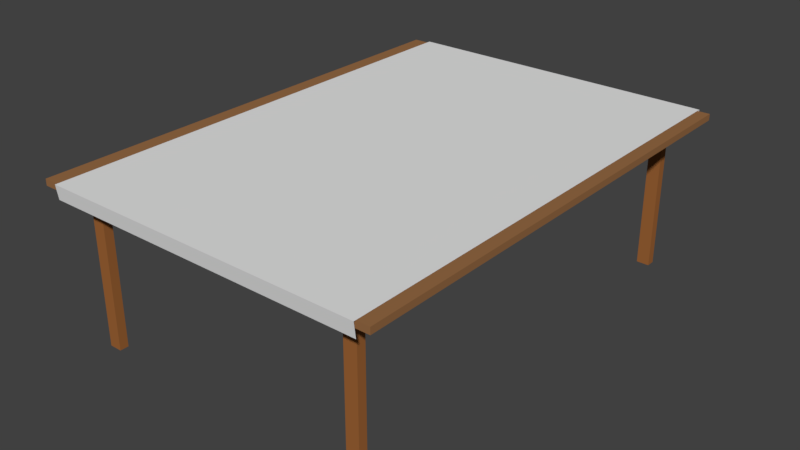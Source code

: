 # Source: Partytisch_Bierpong.blend  (saved by Blender 2.79.0; exported with 4.5.12 LTS)
import bpy
from mathutils import Matrix  # noqa: F401  (used for matrix-valued properties, if any)

bpy.ops.wm.read_factory_settings(use_empty=True)
scene = bpy.context.scene
scene.name = 'Scene'

# ---- collections
col_collection_1 = bpy.data.collections.new('Collection 1'); scene.collection.children.link(col_collection_1)

# ---- materials (node trees are filled in below, after node groups)
mat_becher = bpy.data.materials.new('Becher')
mat_becher.alpha_threshold = 0.0
mat_becher.use_transparent_shadow = False
mat_becher.diffuse_color = (0.8, 0.0007881, 0.0, 1.0)
mat_becher.roughness = 0.5
mat_becher_innen = bpy.data.materials.new('Becher_innen')
mat_becher_innen.alpha_threshold = 0.0
mat_becher_innen.use_transparent_shadow = False
mat_becher_innen.roughness = 0.5
mat_tisch = bpy.data.materials.new('Tisch')
mat_tisch.alpha_threshold = 0.0
mat_tisch.use_transparent_shadow = False
mat_tisch.diffuse_color = (0.3108, 0.1478, 0.05982, 1.0)
mat_tisch.roughness = 0.5
mat_tischbeine = bpy.data.materials.new('Tischbeine')
mat_tischbeine.alpha_threshold = 0.0
mat_tischbeine.use_transparent_shadow = False
mat_tischbeine.diffuse_color = (0.3424, 0.1283, 0.03739, 1.0)
mat_tischbeine.roughness = 0.5
mat_saufeeen = bpy.data.materials.new('SAUFEEEN')
mat_saufeeen.alpha_threshold = 0.0
mat_saufeeen.use_transparent_shadow = False
mat_saufeeen.diffuse_color = (0.8276, 0.3157, 0.009292, 1.0)
mat_saufeeen.roughness = 0.5

# ---- material node trees

# ---- world
world_world = bpy.data.worlds.new('World'); scene.world = world_world
world_world.color = (0.05088, 0.05088, 0.05088)
world_world.use_sun_shadow = False
world_world.sun_shadow_jitter_overblur = 0.0
world_world.cycles.sampling_method = 'MANUAL'

# ---- meshes
me_cube_001 = bpy.data.meshes.new('Cube.001')
me_cube_001.from_pydata([(-0.5062, -1.0, 0.4404), (-0.5062, -1.0, 0.4586), (-0.5062, 1.0, 0.4404), (-0.5062, 1.0, 0.4586), (0.5062, -1.0, 0.4404), (0.5062, -1.0, 0.4586), (0.5062, 1.0, 0.4404), (0.5062, 1.0, 0.4586), (0.3834, -0.9172, -2.98e-08), (0.42, -0.9172, -2.98e-08), (0.3834, -0.8807, -2.98e-08), (0.42, -0.8807, -2.98e-08), (0.3834, -0.9172, 0.4446), (0.42, -0.9172, 0.4446), (0.3834, -0.8807, 0.4446), (0.42, -0.8807, 0.4446), (-0.4202, -0.9172, -2.98e-08), (-0.3836, -0.9172, -2.98e-08), (-0.4202, -0.8807, -2.98e-08), (-0.3836, -0.8807, -2.98e-08), (-0.4202, -0.9172, 0.4446), (-0.3836, -0.9172, 0.4446), (-0.4202, -0.8807, 0.4446), (-0.3836, -0.8807, 0.4446), (0.3834, 0.8778, -2.98e-08), (0.42, 0.8778, -2.98e-08), (0.3834, 0.9144, -2.98e-08), (0.42, 0.9144, -2.98e-08), (0.3834, 0.8778, 0.4446), (0.42, 0.8778, 0.4446), (0.3834, 0.9144, 0.4446), (0.42, 0.9144, 0.4446), (-0.4202, 0.8778, -2.98e-08), (-0.3836, 0.8778, -2.98e-08), (-0.4202, 0.9144, -2.98e-08), (-0.3836, 0.9144, -2.98e-08), (-0.4202, 0.8778, 0.4446), (-0.3836, 0.8778, 0.4446), (-0.4202, 0.9144, 0.4446), (-0.3836, 0.9144, 0.4446), (-0.4603, -1.001, 0.4176), (0.4712, -1.001, 0.4176), (-0.4603, 1.012, 0.424), (0.4712, 1.012, 0.424), (-0.4603, -1.009, 0.4594), (0.4712, -1.009, 0.4594), (0.4712, 1.013, 0.4594), (-0.4603, 1.013, 0.4594)], [], [(0, 1, 3, 2), (2, 3, 7, 6), (6, 7, 5, 4), (4, 5, 1, 0), (2, 6, 4, 0), (7, 3, 1, 5), (8, 10, 11, 9), (12, 13, 15, 14), (8, 9, 13, 12), (9, 11, 15, 13), (10, 8, 12, 14), (11, 10, 14, 15), (16, 18, 19, 17), (20, 21, 23, 22), (16, 17, 21, 20), (17, 19, 23, 21), (18, 16, 20, 22), (19, 18, 22, 23), (24, 26, 27, 25), (28, 29, 31, 30), (24, 25, 29, 28), (25, 27, 31, 29), (26, 24, 28, 30), (27, 26, 30, 31), (32, 34, 35, 33), (36, 37, 39, 38), (32, 33, 37, 36), (33, 35, 39, 37), (34, 32, 36, 38), (35, 34, 38, 39), (47, 46, 43, 42), (40, 41, 45, 44), (44, 45, 46, 47)])
me_cube_001.polygons.foreach_set('material_index', [2, 2, 2, 2, 2, 2, 3, 3, 3, 3, 3, 3, 3, 3, 3, 3, 3, 3, 3, 3, 3, 3, 3, 3, 3, 3, 3, 3, 3, 3, 1, 1, 1])
me_cube_001.materials.append(mat_becher)
me_cube_001.materials.append(mat_becher_innen)
me_cube_001.materials.append(mat_tisch)
me_cube_001.materials.append(mat_tischbeine)
me_cube_001.materials.append(mat_saufeeen)
me_cube_001.use_remesh_preserve_volume = False
me_cube_001.use_remesh_preserve_attributes = False
me_cube_001.use_mirror_vertex_groups = False
me_cube_001.update()

# ---- objects
ob_cube = bpy.data.objects.new('Cube', me_cube_001)

# ---- transforms, parenting, visibility, modifiers, constraints
ob_cube.location = (0.0, 0.0, 0.0)
ob_cube.scale = (1.0, 0.6911, 1.0)
ob_cube.lineart.crease_threshold = 0.0

# ---- collection membership
col_collection_1.objects.link(ob_cube)

# ---- scene / render settings (as saved in the file)
scene.frame_start = 1; scene.frame_end = 250; scene.frame_set(1)
scene.render.engine = 'BLENDER_EEVEE_NEXT'
scene.render.resolution_percentage = 50
scene.render.dither_intensity = 0.0
scene.cycles.use_denoising = False
scene.cycles.samples = 128
scene.cycles.sampling_pattern = 'TABULATED_SOBOL'
scene.cycles.use_adaptive_sampling = False
scene.cycles.use_light_tree = False
scene.cycles.blur_glossy = 0.0
scene.cycles.sample_clamp_indirect = 0.0
scene.view_settings.view_transform = 'Standard'
bpy.context.view_layer.update()

# ---- added for rendering (the .blend has no active camera and no usable light): camera, sun
cam_auto = bpy.data.cameras.new('AutoCamera')
cam_auto.lens = 50.0
cam_auto.sensor_width = 36.0
cam_auto.clip_end = 1000.0
ob_auto_camera = bpy.data.objects.new('AutoCamera', cam_auto)
scene.collection.objects.link(ob_auto_camera)
ob_auto_camera.location = (1.65193, -1.98082, 1.55124)
ob_auto_camera.rotation_euler = (1.09748, -7.21219e-08, 0.694738)
scene.camera = ob_auto_camera
light_auto_sun = bpy.data.lights.new('AutoSun', 'SUN')
light_auto_sun.energy = 3.0
light_auto_sun.angle = 0.0523599
ob_auto_sun = bpy.data.objects.new('AutoSun', light_auto_sun)
scene.collection.objects.link(ob_auto_sun)
ob_auto_sun.rotation_euler = (0.872665, 0.174533, 0.523599)
bpy.context.view_layer.update()
